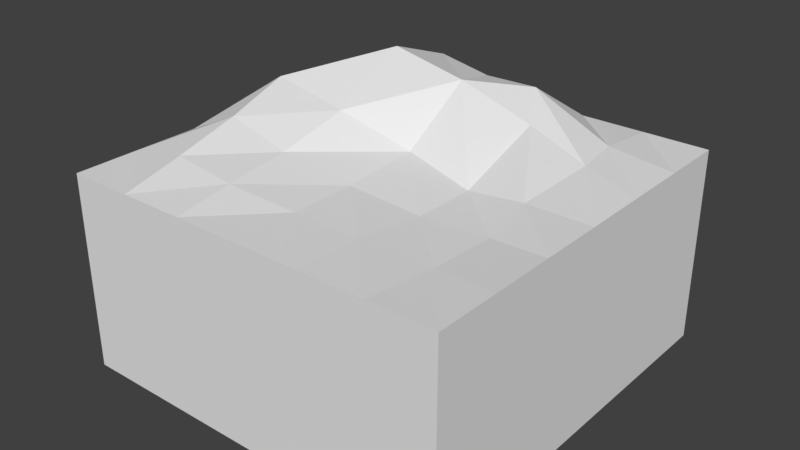 # Source: StandardHills2.blend  (saved by Blender 2.79.0; exported with 4.5.12 LTS)
import bpy
from mathutils import Matrix  # noqa: F401  (used for matrix-valued properties, if any)

bpy.ops.wm.read_factory_settings(use_empty=True)
scene = bpy.context.scene
scene.name = 'Scene'

# ---- collections
col_collection_1 = bpy.data.collections.new('Collection 1'); scene.collection.children.link(col_collection_1)

# ---- materials (node trees are filled in below, after node groups)
mat_material_001 = bpy.data.materials.new('Material.001')
mat_material_001.alpha_threshold = 0.0
mat_material_001.use_transparent_shadow = False
mat_material_001.roughness = 0.5
mat_material_001.line_color = (0.0, 0.0, 0.0, 1.0)

# ---- material node trees

# ---- world
world_world = bpy.data.worlds.new('World'); scene.world = world_world
world_world.color = (0.05088, 0.05088, 0.05088)
world_world.use_sun_shadow = False
world_world.sun_shadow_jitter_overblur = 0.0
world_world.cycles.sampling_method = 'MANUAL'

# ---- meshes
me_cube_010 = bpy.data.meshes.new('Cube.010')
me_cube_010.from_pydata([(5.0, 5.0, -2.5), (5.0, -5.0, -2.5), (-5.0, -5.0, -2.5), (-5.0, 5.0, -2.5), (5.0, 5.0, 2.5), (5.0, -5.0, 2.5), (-5.0, -5.0, 2.5), (-5.0, 5.0, 2.5), (5.0, 3.333, 2.5), (5.0, 1.667, 2.5), (5.0, -2.682e-06, 2.5), (5.0, -1.667, 2.5), (5.0, -3.333, 2.5), (3.333, 5.0, 2.5), (1.667, 5.0, 2.5), (1.192e-06, 5.0, 2.5), (-1.667, 5.0, 2.5), (-3.333, 5.0, 2.5), (3.333, -5.0, 2.5), (1.667, -5.0, 2.5), (-2.682e-06, -5.0, 2.5), (-1.667, -5.0, 2.5), (-3.333, -5.0, 2.5), (-5.0, -3.333, 2.5), (-5.0, -1.667, 2.5), (-5.0, 8.941e-07, 2.5), (-5.004, 1.667, 2.502), (-5.0, 3.333, 2.5), (3.343, 3.34, 2.685), (3.539, 2.013, 2.707), (3.333, -2.533e-06, 2.5), (3.482, -1.431, 2.319), (3.443, -3.139, 2.36), (1.299, 3.368, 3.606), (1.905, 2.284, 3.152), (1.876, 0.02083, 2.338), (1.855, -1.587, 2.336), (1.696, -3.286, 2.464), (-0.2097, 3.551, 3.504), (0.1922, 1.971, 3.92), (0.04326, 0.2968, 2.65), (-1.391e-06, -1.667, 2.5), (-2.036e-06, -3.333, 2.5), (-1.824, 3.893, 3.618), (-1.75, 1.991, 4.309), (-1.585, -0.1795, 3.378), (-1.805, -1.827, 2.834), (-1.723, -3.513, 2.69), (-3.505, 3.521, 2.854), (-3.727, 1.696, 3.411), (-3.552, -0.1315, 3.726), (-3.416, -1.796, 3.256), (-3.363, -3.453, 2.851)], [], [(0, 1, 2, 3), (23, 22, 52), (0, 4, 8, 9, 10, 11, 12, 5, 1), (1, 5, 18, 19, 20, 21, 22, 6, 2), (2, 6, 23, 24, 25, 26, 27, 7, 3), (4, 0, 3, 7, 17, 16, 15, 14, 13), (32, 5, 12), (37, 18, 32), (42, 19, 37), (42, 21, 20), (47, 22, 21), (13, 8, 4), (28, 9, 8), (29, 10, 9), (30, 11, 10), (31, 12, 11), (14, 28, 13), (33, 29, 28), (34, 30, 29), (35, 31, 30), (36, 32, 31), (15, 33, 14), (34, 33, 39), (39, 35, 34), (40, 36, 35), (41, 37, 36), (15, 43, 38), (43, 39, 38), (39, 45, 40), (40, 46, 41), (41, 47, 42), (17, 43, 16), (48, 44, 43), (44, 50, 45), (45, 51, 46), (46, 52, 47), (17, 27, 48), (48, 26, 49), (49, 25, 50), (50, 24, 51), (51, 23, 52), (23, 6, 22), (32, 18, 5), (37, 19, 18), (42, 20, 19), (42, 47, 21), (47, 52, 22), (13, 28, 8), (28, 29, 9), (29, 30, 10), (30, 31, 11), (31, 32, 12), (14, 33, 28), (33, 34, 29), (34, 35, 30), (35, 36, 31), (36, 37, 32), (15, 38, 33), (39, 33, 38), (39, 40, 35), (40, 41, 36), (41, 42, 37), (15, 16, 43), (43, 44, 39), (39, 44, 45), (40, 45, 46), (41, 46, 47), (17, 48, 43), (48, 49, 44), (44, 49, 50), (45, 50, 51), (46, 51, 52), (17, 7, 27), (48, 27, 26), (49, 26, 25), (50, 25, 24), (51, 24, 23)])
me_cube_010.materials.append(mat_material_001)
me_cube_010.use_remesh_preserve_volume = False
me_cube_010.use_remesh_preserve_attributes = False
me_cube_010.use_mirror_vertex_groups = False
me_cube_010.update()

# ---- objects
ob_cube_002 = bpy.data.objects.new('Cube.002', me_cube_010)

# ---- transforms, parenting, visibility, modifiers, constraints
ob_cube_002.location = (0.0, 0.0, 0.0)
ob_cube_002.lock_rotations_4d = False
ob_cube_002.empty_display_type = 'ARROWS'
ob_cube_002.lineart.crease_threshold = 0.0

# ---- collection membership
col_collection_1.objects.link(ob_cube_002)

# ---- scene / render settings (as saved in the file)
scene.frame_start = 1; scene.frame_end = 250; scene.frame_set(1)
scene.render.engine = 'BLENDER_EEVEE_NEXT'
scene.render.resolution_percentage = 50
scene.render.dither_intensity = 0.0
scene.cycles.use_denoising = False
scene.cycles.samples = 128
scene.cycles.sampling_pattern = 'TABULATED_SOBOL'
scene.cycles.use_adaptive_sampling = False
scene.cycles.use_light_tree = False
scene.cycles.blur_glossy = 0.0
scene.cycles.sample_clamp_indirect = 0.0
scene.view_settings.view_transform = 'Standard'
bpy.context.view_layer.update()

# ---- added for rendering (the .blend has no active camera and no usable light): camera, sun
cam_auto = bpy.data.cameras.new('AutoCamera')
cam_auto.lens = 50.0
cam_auto.sensor_width = 36.0
cam_auto.clip_end = 1000.0
ob_auto_camera = bpy.data.objects.new('AutoCamera', cam_auto)
scene.collection.objects.link(ob_auto_camera)
ob_auto_camera.location = (14.5226, -17.4292, 12.524)
ob_auto_camera.rotation_euler = (1.09748, -7.21219e-08, 0.694738)
scene.camera = ob_auto_camera
light_auto_sun = bpy.data.lights.new('AutoSun', 'SUN')
light_auto_sun.energy = 3.0
light_auto_sun.angle = 0.0523599
ob_auto_sun = bpy.data.objects.new('AutoSun', light_auto_sun)
scene.collection.objects.link(ob_auto_sun)
ob_auto_sun.rotation_euler = (0.872665, 0.174533, 0.523599)
bpy.context.view_layer.update()
